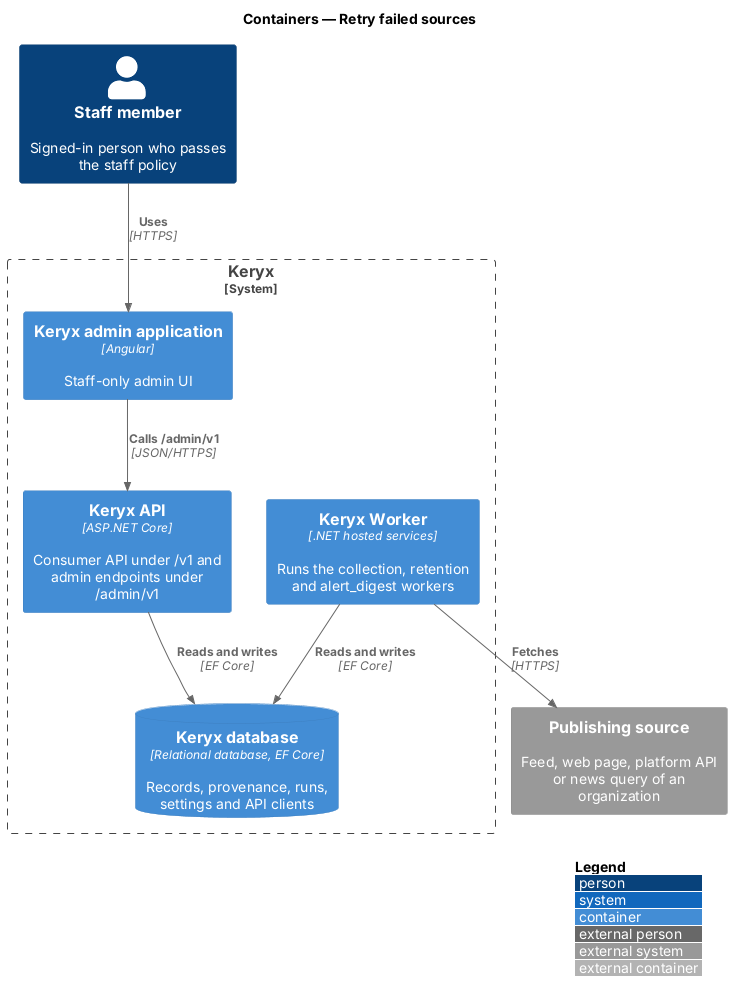

The diagram above was rendered by PlantUML. Its source (embedded in the PNG):
@startuml
!include <C4/C4_Container>
LAYOUT_WITH_LEGEND()
title Containers — Retry failed sources

Person(staff, "Staff member", "Signed-in person who passes the staff policy")
System_Boundary(keryx, "Keryx") {
  Container(admin, "Keryx admin application", "Angular", "Staff-only admin UI")
  Container(api, "Keryx API", "ASP.NET Core", "Consumer API under /v1 and admin endpoints under /admin/v1")
  Container(worker, "Keryx Worker", ".NET hosted services", "Runs the collection, retention and alert_digest workers")
  ContainerDb(db, "Keryx database", "Relational database, EF Core", "Records, provenance, runs, settings and API clients")
}
System_Ext(source, "Publishing source", "Feed, web page, platform API or news query of an organization")

Rel(staff, admin, "Uses", "HTTPS")
Rel(admin, api, "Calls /admin/v1", "JSON/HTTPS")
Rel(api, db, "Reads and writes", "EF Core")
Rel(worker, db, "Reads and writes", "EF Core")
Rel(worker, source, "Fetches", "HTTPS")
@enduml